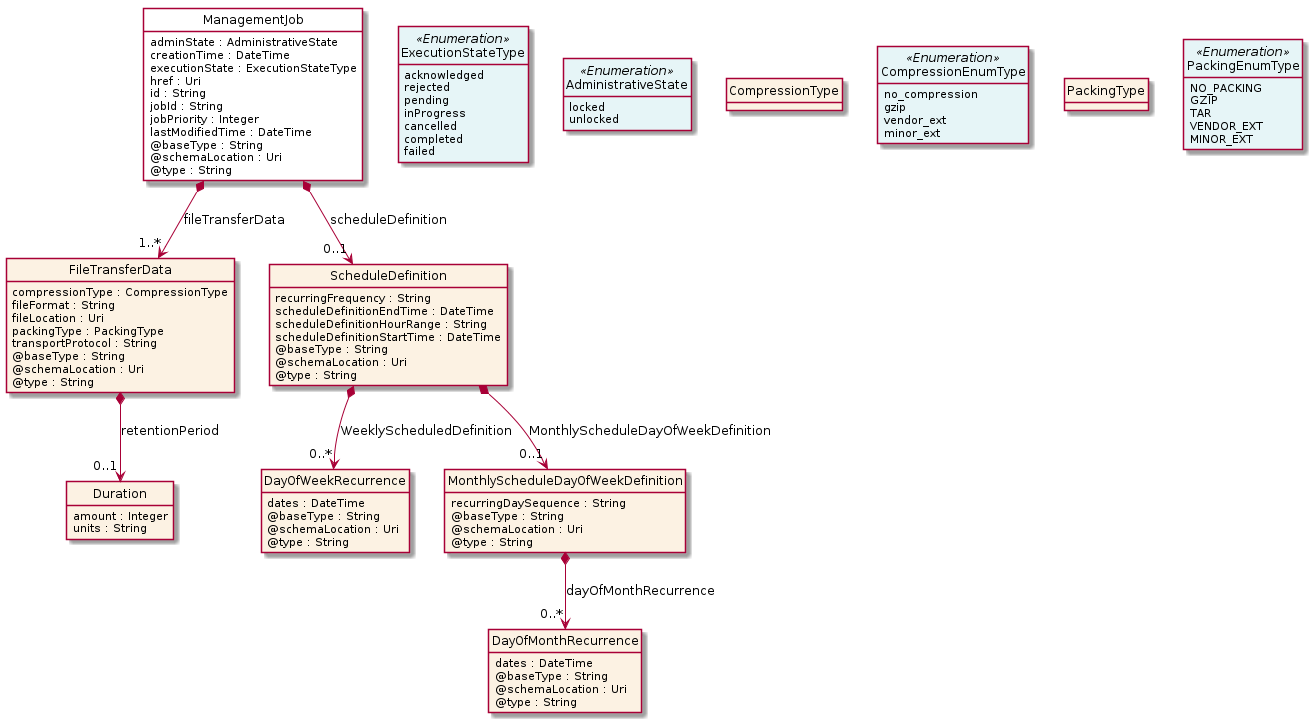

The diagram above was rendered by PlantUML. Its source (embedded in the PNG):
@startuml
hide circle
hide methods
hide stereotype
show <<Enumeration>> stereotype
skinparam class {
   BackgroundColor<<Enumeration>> #E6F5F7
   BackgroundColor<<Ref>> #FFFFE0
   BackgroundColor<<Pivot>> #FFFFFFF
   BackgroundColor<<SimpleType>> #E2F0DA
   BackgroundColor #FCF2E3
}

class ManagementJob <<Pivot>> {
    adminState : AdministrativeState
    creationTime : DateTime
    executionState : ExecutionStateType
    href : Uri
    id : String
    jobId : String
    jobPriority : Integer
    lastModifiedTime : DateTime
    @baseType : String
    @schemaLocation : Uri
    @type : String
}

class ExecutionStateType <<Enumeration>> {
    acknowledged
    rejected
    pending
    inProgress
    cancelled
    completed
    failed
}

class FileTransferData  {
    compressionType : CompressionType
    fileFormat : String
    fileLocation : Uri
    packingType : PackingType
    transportProtocol : String
    @baseType : String
    @schemaLocation : Uri
    @type : String
}

class CompressionEnumType <<Enumeration>> {
    no_compression
    gzip
    vendor_ext
    minor_ext
}

class PackingEnumType <<Enumeration>> {
    NO_PACKING
    GZIP
    TAR
    VENDOR_EXT
    MINOR_EXT
}

class Duration  {
    amount : Integer
    units : String
}

class ScheduleDefinition  {
    recurringFrequency : String
    scheduleDefinitionEndTime : DateTime
    scheduleDefinitionHourRange : String
    scheduleDefinitionStartTime : DateTime
    @baseType : String
    @schemaLocation : Uri
    @type : String
}

class DayOfWeekRecurrence  {
    dates : DateTime
    @baseType : String
    @schemaLocation : Uri
    @type : String
}

class MonthlyScheduleDayOfWeekDefinition  {
    recurringDaySequence : String
    @baseType : String
    @schemaLocation : Uri
    @type : String
}

class DayOfMonthRecurrence  {
    dates : DateTime
    @baseType : String
    @schemaLocation : Uri
    @type : String
}

class AdministrativeState <<Enumeration>> {
    locked
    unlocked
}

ManagementJob -right[hidden]-> ExecutionStateType

ExecutionStateType -right[hidden]-> AdministrativeState

ManagementJob *-->  "1..*" FileTransferData : fileTransferData

ManagementJob *-->  "0..1" ScheduleDefinition : scheduleDefinition

ScheduleDefinition *-->  "0..*" DayOfWeekRecurrence : WeeklyScheduledDefinition

ScheduleDefinition *-->  "0..1" MonthlyScheduleDayOfWeekDefinition : MonthlyScheduleDayOfWeekDefinition

FileTransferData *-->  "0..1" Duration : retentionPeriod

MonthlyScheduleDayOfWeekDefinition *-->  "0..*" DayOfMonthRecurrence : dayOfMonthRecurrence

CompressionType -right[hidden]-> CompressionEnumType

PackingType -right[hidden]-> PackingEnumType

@enduml